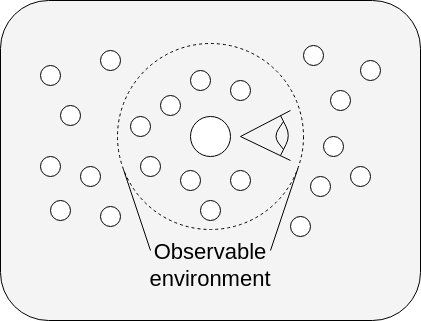

The diagram above was exported from draw.io. Its source (the exported page's mxGraphModel, read from the mxfile embedded in the PNG):
<mxGraphModel dx="570" dy="380" grid="1" gridSize="10" guides="1" tooltips="1" connect="1" arrows="1" fold="1" page="1" pageScale="1" pageWidth="827" pageHeight="1169" math="0" shadow="0">
  <root>
    <mxCell id="0" />
    <mxCell id="1" parent="0" />
    <mxCell id="40" value="" style="rounded=1;whiteSpace=wrap;html=1;fillColor=#F0F0F0A2;" vertex="1" parent="1">
      <mxGeometry x="170" y="220" width="420" height="320" as="geometry" />
    </mxCell>
    <mxCell id="20" value="" style="ellipse;whiteSpace=wrap;html=1;dashed=1;fillColor=#FFFFFF00;" parent="1" vertex="1">
      <mxGeometry x="287" y="263" width="186" height="186" as="geometry" />
    </mxCell>
    <mxCell id="2" value="" style="ellipse;whiteSpace=wrap;html=1;aspect=fixed;" parent="1" vertex="1">
      <mxGeometry x="360" y="336" width="40" height="40" as="geometry" />
    </mxCell>
    <mxCell id="3" value="" style="ellipse;whiteSpace=wrap;html=1;aspect=fixed;" parent="1" vertex="1">
      <mxGeometry x="330" y="315" width="20" height="20" as="geometry" />
    </mxCell>
    <mxCell id="4" value="" style="ellipse;whiteSpace=wrap;html=1;aspect=fixed;" parent="1" vertex="1">
      <mxGeometry x="210" y="285" width="20" height="20" as="geometry" />
    </mxCell>
    <mxCell id="5" value="" style="ellipse;whiteSpace=wrap;html=1;aspect=fixed;" parent="1" vertex="1">
      <mxGeometry x="220" y="420" width="20" height="20" as="geometry" />
    </mxCell>
    <mxCell id="6" value="" style="ellipse;whiteSpace=wrap;html=1;aspect=fixed;" parent="1" vertex="1">
      <mxGeometry x="230" y="325" width="20" height="20" as="geometry" />
    </mxCell>
    <mxCell id="7" value="" style="ellipse;whiteSpace=wrap;html=1;aspect=fixed;" parent="1" vertex="1">
      <mxGeometry x="310" y="376" width="20" height="20" as="geometry" />
    </mxCell>
    <mxCell id="8" value="" style="ellipse;whiteSpace=wrap;html=1;aspect=fixed;" parent="1" vertex="1">
      <mxGeometry x="270" y="270" width="20" height="20" as="geometry" />
    </mxCell>
    <mxCell id="9" value="" style="ellipse;whiteSpace=wrap;html=1;aspect=fixed;" parent="1" vertex="1">
      <mxGeometry x="300" y="336" width="20" height="20" as="geometry" />
    </mxCell>
    <mxCell id="10" value="" style="ellipse;whiteSpace=wrap;html=1;aspect=fixed;" parent="1" vertex="1">
      <mxGeometry x="270" y="426" width="20" height="20" as="geometry" />
    </mxCell>
    <mxCell id="11" value="" style="ellipse;whiteSpace=wrap;html=1;aspect=fixed;" parent="1" vertex="1">
      <mxGeometry x="210" y="376" width="20" height="20" as="geometry" />
    </mxCell>
    <mxCell id="12" value="" style="ellipse;whiteSpace=wrap;html=1;aspect=fixed;" parent="1" vertex="1">
      <mxGeometry x="250" y="386" width="20" height="20" as="geometry" />
    </mxCell>
    <mxCell id="13" value="" style="ellipse;whiteSpace=wrap;html=1;aspect=fixed;" parent="1" vertex="1">
      <mxGeometry x="500" y="310" width="20" height="20" as="geometry" />
    </mxCell>
    <mxCell id="14" value="" style="ellipse;whiteSpace=wrap;html=1;aspect=fixed;" parent="1" vertex="1">
      <mxGeometry x="473" y="265" width="20" height="20" as="geometry" />
    </mxCell>
    <mxCell id="15" value="" style="ellipse;whiteSpace=wrap;html=1;aspect=fixed;" parent="1" vertex="1">
      <mxGeometry x="530" y="280" width="20" height="20" as="geometry" />
    </mxCell>
    <mxCell id="16" value="" style="ellipse;whiteSpace=wrap;html=1;aspect=fixed;" parent="1" vertex="1">
      <mxGeometry x="493" y="356" width="20" height="20" as="geometry" />
    </mxCell>
    <mxCell id="17" value="" style="ellipse;whiteSpace=wrap;html=1;aspect=fixed;" parent="1" vertex="1">
      <mxGeometry x="520" y="386" width="20" height="20" as="geometry" />
    </mxCell>
    <mxCell id="18" value="" style="ellipse;whiteSpace=wrap;html=1;aspect=fixed;" parent="1" vertex="1">
      <mxGeometry x="480" y="396" width="20" height="20" as="geometry" />
    </mxCell>
    <mxCell id="19" value="" style="ellipse;whiteSpace=wrap;html=1;aspect=fixed;" parent="1" vertex="1">
      <mxGeometry x="460" y="436" width="20" height="20" as="geometry" />
    </mxCell>
    <mxCell id="21" value="" style="endArrow=none;html=1;" parent="1" edge="1">
      <mxGeometry width="50" height="50" relative="1" as="geometry">
        <mxPoint x="410" y="356" as="sourcePoint" />
        <mxPoint x="460" y="330" as="targetPoint" />
      </mxGeometry>
    </mxCell>
    <mxCell id="22" value="" style="endArrow=none;html=1;" parent="1" edge="1">
      <mxGeometry width="50" height="50" relative="1" as="geometry">
        <mxPoint x="410" y="356" as="sourcePoint" />
        <mxPoint x="460" y="380" as="targetPoint" />
      </mxGeometry>
    </mxCell>
    <mxCell id="23" value="" style="endArrow=none;html=1;" parent="1" edge="1">
      <mxGeometry width="50" height="50" relative="1" as="geometry">
        <mxPoint x="450" y="375" as="sourcePoint" />
        <mxPoint x="450" y="335" as="targetPoint" />
        <Array as="points">
          <mxPoint x="460" y="355" />
        </Array>
      </mxGeometry>
    </mxCell>
    <mxCell id="28" value="" style="endArrow=none;html=1;endSize=6;" parent="1" edge="1">
      <mxGeometry width="50" height="50" relative="1" as="geometry">
        <mxPoint x="453" y="369" as="sourcePoint" />
        <mxPoint x="453" y="341" as="targetPoint" />
        <Array as="points">
          <mxPoint x="443" y="356" />
        </Array>
      </mxGeometry>
    </mxCell>
    <mxCell id="35" value="" style="ellipse;whiteSpace=wrap;html=1;aspect=fixed;" parent="1" vertex="1">
      <mxGeometry x="360" y="290" width="20" height="20" as="geometry" />
    </mxCell>
    <mxCell id="36" value="" style="ellipse;whiteSpace=wrap;html=1;aspect=fixed;" parent="1" vertex="1">
      <mxGeometry x="400" y="300" width="20" height="20" as="geometry" />
    </mxCell>
    <mxCell id="37" value="" style="ellipse;whiteSpace=wrap;html=1;aspect=fixed;" parent="1" vertex="1">
      <mxGeometry x="350" y="390" width="20" height="20" as="geometry" />
    </mxCell>
    <mxCell id="38" value="" style="ellipse;whiteSpace=wrap;html=1;aspect=fixed;" parent="1" vertex="1">
      <mxGeometry x="370" y="420" width="20" height="20" as="geometry" />
    </mxCell>
    <mxCell id="39" value="" style="ellipse;whiteSpace=wrap;html=1;aspect=fixed;" parent="1" vertex="1">
      <mxGeometry x="400" y="390" width="20" height="20" as="geometry" />
    </mxCell>
    <mxCell id="42" value="Observable&lt;br&gt;environment" style="text;html=1;strokeColor=none;fillColor=none;align=center;verticalAlign=middle;whiteSpace=wrap;rounded=0;fontStyle=0;fontSize=22;" vertex="1" parent="1">
      <mxGeometry x="320" y="470" width="120" height="30" as="geometry" />
    </mxCell>
    <mxCell id="43" value="" style="endArrow=none;html=1;exitX=0.97;exitY=0.672;exitDx=0;exitDy=0;entryX=1;entryY=0;entryDx=0;entryDy=0;exitPerimeter=0;" edge="1" parent="1" source="20" target="42">
      <mxGeometry width="50" height="50" relative="1" as="geometry">
        <mxPoint x="360" y="430" as="sourcePoint" />
        <mxPoint x="410" y="470" as="targetPoint" />
      </mxGeometry>
    </mxCell>
    <mxCell id="45" value="" style="endArrow=none;html=1;exitX=0.032;exitY=0.677;exitDx=0;exitDy=0;entryX=0;entryY=0;entryDx=0;entryDy=0;exitPerimeter=0;" edge="1" parent="1" source="20" target="42">
      <mxGeometry width="50" height="50" relative="1" as="geometry">
        <mxPoint x="347.42000000000013" y="387.9920000000001" as="sourcePoint" />
        <mxPoint x="320" y="470" as="targetPoint" />
      </mxGeometry>
    </mxCell>
  </root>
</mxGraphModel>